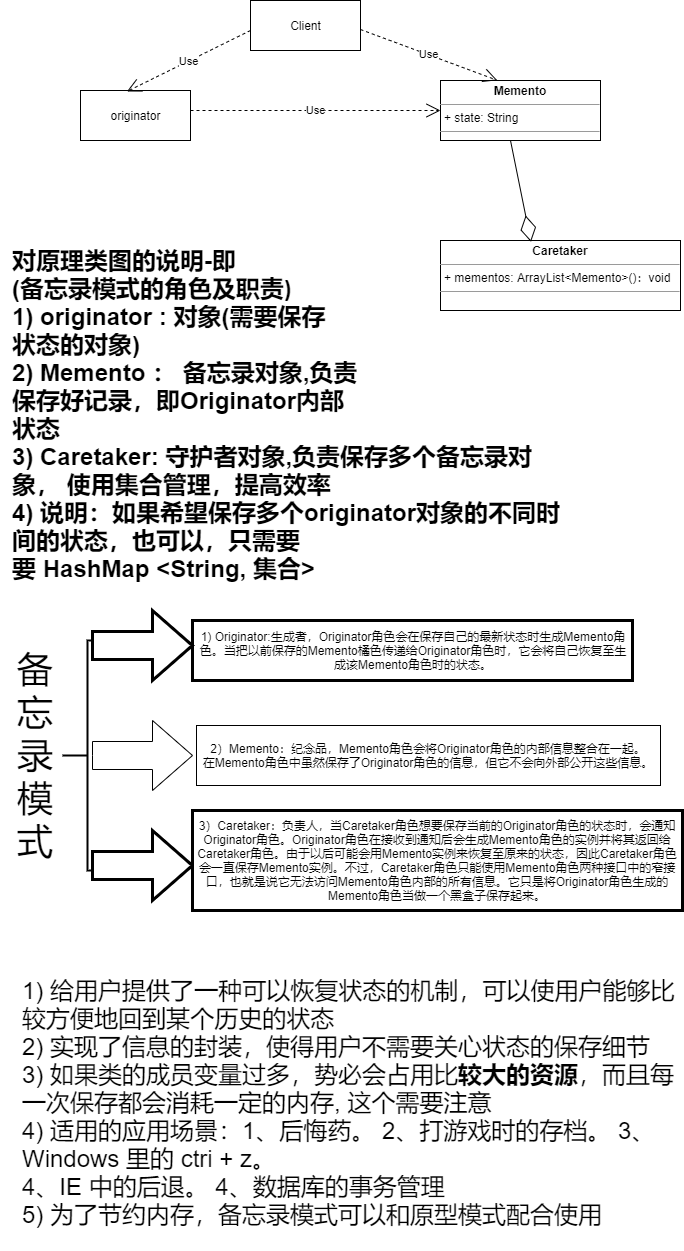

The diagram above was exported from draw.io. Its source (the exported page's mxGraphModel, read from the mxfile embedded in the PNG):
<mxGraphModel dx="1264" dy="632" grid="1" gridSize="10" guides="1" tooltips="1" connect="1" arrows="1" fold="1" page="1" pageScale="1" pageWidth="827" pageHeight="1169" math="0" shadow="0">
  <root>
    <mxCell id="0" />
    <mxCell id="1" parent="0" />
    <mxCell id="6KbLfVGh2ijqQMcQmLAU-2" value="Client" style="html=1;" vertex="1" parent="1">
      <mxGeometry x="290" y="50" width="110" height="50" as="geometry" />
    </mxCell>
    <mxCell id="6KbLfVGh2ijqQMcQmLAU-3" value="&lt;p style=&quot;margin: 0px ; margin-top: 4px ; text-align: center&quot;&gt;&lt;b&gt;Memento&lt;/b&gt;&lt;/p&gt;&lt;hr size=&quot;1&quot;&gt;&lt;p style=&quot;margin: 0px ; margin-left: 4px&quot;&gt;+ state: String&lt;/p&gt;&lt;hr size=&quot;1&quot;&gt;&lt;p style=&quot;margin: 0px ; margin-left: 4px&quot;&gt;&lt;br&gt;&lt;/p&gt;" style="verticalAlign=top;align=left;overflow=fill;fontSize=12;fontFamily=Helvetica;html=1;" vertex="1" parent="1">
      <mxGeometry x="480" y="130" width="160" height="60" as="geometry" />
    </mxCell>
    <mxCell id="6KbLfVGh2ijqQMcQmLAU-6" value="originator" style="html=1;" vertex="1" parent="1">
      <mxGeometry x="120" y="140" width="110" height="50" as="geometry" />
    </mxCell>
    <mxCell id="6KbLfVGh2ijqQMcQmLAU-7" value="&lt;p style=&quot;margin: 0px ; margin-top: 4px ; text-align: center&quot;&gt;&lt;b&gt;Caretaker&lt;/b&gt;&lt;/p&gt;&lt;hr size=&quot;1&quot;&gt;&lt;p style=&quot;margin: 0px ; margin-left: 4px&quot;&gt;+ mementos: ArrayList&amp;lt;Memento&amp;gt;()：void&lt;/p&gt;&lt;hr size=&quot;1&quot;&gt;&lt;p style=&quot;margin: 0px ; margin-left: 4px&quot;&gt;&lt;br&gt;&lt;/p&gt;" style="verticalAlign=top;align=left;overflow=fill;fontSize=12;fontFamily=Helvetica;html=1;" vertex="1" parent="1">
      <mxGeometry x="480" y="290" width="240" height="70" as="geometry" />
    </mxCell>
    <mxCell id="6KbLfVGh2ijqQMcQmLAU-8" value="Use" style="endArrow=open;endSize=12;dashed=1;html=1;rounded=0;entryX=0.422;entryY=0.02;entryDx=0;entryDy=0;entryPerimeter=0;" edge="1" parent="1" target="6KbLfVGh2ijqQMcQmLAU-6">
      <mxGeometry width="160" relative="1" as="geometry">
        <mxPoint x="290" y="80" as="sourcePoint" />
        <mxPoint x="450" y="80" as="targetPoint" />
      </mxGeometry>
    </mxCell>
    <mxCell id="6KbLfVGh2ijqQMcQmLAU-9" value="Use" style="endArrow=open;endSize=12;dashed=1;html=1;rounded=0;entryX=0.355;entryY=-0.003;entryDx=0;entryDy=0;entryPerimeter=0;" edge="1" parent="1" target="6KbLfVGh2ijqQMcQmLAU-3">
      <mxGeometry width="160" relative="1" as="geometry">
        <mxPoint x="400" y="79" as="sourcePoint" />
        <mxPoint x="276.4200000000001" y="140" as="targetPoint" />
      </mxGeometry>
    </mxCell>
    <mxCell id="6KbLfVGh2ijqQMcQmLAU-10" value="Use" style="endArrow=open;endSize=12;dashed=1;html=1;rounded=0;entryX=0;entryY=0.5;entryDx=0;entryDy=0;" edge="1" parent="1" target="6KbLfVGh2ijqQMcQmLAU-3">
      <mxGeometry width="160" relative="1" as="geometry">
        <mxPoint x="230" y="160" as="sourcePoint" />
        <mxPoint x="106.42000000000007" y="221" as="targetPoint" />
      </mxGeometry>
    </mxCell>
    <mxCell id="6KbLfVGh2ijqQMcQmLAU-11" value="" style="endArrow=diamondThin;endFill=0;endSize=24;html=1;rounded=0;entryX=0.377;entryY=0.02;entryDx=0;entryDy=0;entryPerimeter=0;" edge="1" parent="1" target="6KbLfVGh2ijqQMcQmLAU-7">
      <mxGeometry width="160" relative="1" as="geometry">
        <mxPoint x="550" y="190" as="sourcePoint" />
        <mxPoint x="710" y="190" as="targetPoint" />
      </mxGeometry>
    </mxCell>
    <mxCell id="6KbLfVGh2ijqQMcQmLAU-12" value="&lt;div&gt;&lt;span style=&quot;font-size: 18pt ; color: rgb(0 , 0 , 0) ; font-weight: bold&quot;&gt;对原理类图的说明-即 &lt;/span&gt;&lt;/div&gt;&lt;div&gt;&lt;span style=&quot;font-size: 18pt ; color: rgb(0 , 0 , 0) ; font-weight: bold&quot;&gt;(备忘录模式的角色及职责&lt;/span&gt;&lt;span style=&quot;font-size: 18pt ; font-family: &amp;#34;calibri&amp;#34; , &amp;#34;bold&amp;#34; ; color: rgb(0 , 0 , 0) ; font-weight: bold&quot;&gt;)&lt;br&gt;&lt;/span&gt;&lt;/div&gt;&lt;div&gt;&lt;span style=&quot;font-size: 18.02pt ; color: rgb(0 , 0 , 0) ; font-weight: bold&quot;&gt;1) originator : 对象(需要保存&lt;br&gt;&lt;/span&gt;&lt;/div&gt;&lt;div&gt;&lt;span style=&quot;font-size: 18pt ; color: rgb(0 , 0 , 0) ; font-weight: bold&quot;&gt;状态的对象)&lt;br&gt;&lt;/span&gt;&lt;/div&gt;&lt;div&gt;&lt;span style=&quot;font-size: 18pt ; color: rgb(0 , 0 , 0) ; font-weight: bold&quot;&gt;2) Memento ： 备忘录对象,负责&lt;br&gt;&lt;/span&gt;&lt;/div&gt;&lt;div&gt;&lt;span style=&quot;font-size: 18pt ; color: rgb(0 , 0 , 0) ; font-weight: bold&quot;&gt;保存好记录，即Originator内部&lt;br&gt;&lt;/span&gt;&lt;/div&gt;&lt;div&gt;&lt;span style=&quot;font-size: 18.02pt ; color: rgb(0 , 0 , 0) ; font-weight: bold&quot;&gt;状态&lt;br&gt;&lt;/span&gt;&lt;/div&gt;&lt;div&gt;&lt;span style=&quot;font-size: 18pt ; color: rgb(0 , 0 , 0) ; font-weight: bold&quot;&gt;3) Caretaker: 守护者对象,负责保存多个备忘录对象， 使用集合管理，提高效&lt;/span&gt;&lt;span style=&quot;font-size: 18pt ; font-weight: bold&quot;&gt;率&lt;/span&gt;&lt;/div&gt;&lt;div&gt;&lt;span style=&quot;font-size: 18pt ; color: rgb(0 , 0 , 0) ; font-weight: bold&quot;&gt;4) 说明：如果希望保存多个originator对象的不同时间的状态，也可以，只需要&lt;br&gt;&lt;/span&gt;&lt;/div&gt;&lt;div&gt;&lt;span style=&quot;font-size: 18.02pt ; color: rgb(0 , 0 , 0) ; font-weight: bold&quot;&gt;要 HashMap &amp;lt;String, 集合&amp;gt; &lt;/span&gt;&lt;/div&gt;" style="text;whiteSpace=wrap;html=1;" vertex="1" parent="1">
      <mxGeometry x="50" y="290" width="550" height="240" as="geometry" />
    </mxCell>
    <mxCell id="6KbLfVGh2ijqQMcQmLAU-13" value="" style="strokeWidth=2;html=1;shape=mxgraph.flowchart.annotation_2;align=left;labelPosition=right;pointerEvents=1;" vertex="1" parent="1">
      <mxGeometry x="102" y="690" width="50" height="230" as="geometry" />
    </mxCell>
    <mxCell id="6KbLfVGh2ijqQMcQmLAU-14" value="&lt;div style=&quot;text-align: center&quot;&gt;1) Originator:生成者，Originator角色会在保存自己的最新状态时生成Memento角色。当把以前保存的Memento橘色传递给Originator角色时，它会将自己恢复至生成该Memento角色时的状态。&lt;/div&gt;" style="rounded=0;whiteSpace=wrap;html=1;pointerEvents=1;strokeWidth=3;align=left;" vertex="1" parent="1">
      <mxGeometry x="232" y="670" width="440" height="60" as="geometry" />
    </mxCell>
    <mxCell id="6KbLfVGh2ijqQMcQmLAU-15" value="" style="html=1;shadow=0;dashed=0;align=center;verticalAlign=middle;shape=mxgraph.arrows2.arrow;dy=0.6;dx=40;notch=0;pointerEvents=1;strokeWidth=3;" vertex="1" parent="1">
      <mxGeometry x="132" y="880" width="100" height="70" as="geometry" />
    </mxCell>
    <mxCell id="6KbLfVGh2ijqQMcQmLAU-16" value="" style="html=1;shadow=0;dashed=0;align=center;verticalAlign=middle;shape=mxgraph.arrows2.arrow;dy=0.6;dx=40;notch=0;pointerEvents=1;strokeWidth=3;" vertex="1" parent="1">
      <mxGeometry x="132" y="660" width="100" height="70" as="geometry" />
    </mxCell>
    <mxCell id="6KbLfVGh2ijqQMcQmLAU-17" value="3）Caretaker：负责人，当Caretaker角色想要保存当前的Originator角色的状态时，会通知Originator角色。Originator角色在接收到通知后会生成Memento角色的实例并将其返回给Caretaker角色。由于以后可能会用Memento实例来恢复至原来的状态，因此Caretaker角色会一直保存Memento实例。不过，Caretaker角色只能使用Memento角色两种接口中的窄接口，也就是说它无法访问Memento角色内部的所有信息。它只是将Originator角色生成的Memento角色当做一个黑盒子保存起来。" style="whiteSpace=wrap;html=1;shadow=0;dashed=0;strokeWidth=3;" vertex="1" parent="1">
      <mxGeometry x="232" y="860" width="490" height="100" as="geometry" />
    </mxCell>
    <mxCell id="6KbLfVGh2ijqQMcQmLAU-18" value="" style="html=1;shadow=0;dashed=0;align=center;verticalAlign=middle;shape=mxgraph.arrows2.arrow;dy=0.6;dx=40;notch=0;" vertex="1" parent="1">
      <mxGeometry x="132" y="770" width="100" height="70" as="geometry" />
    </mxCell>
    <mxCell id="6KbLfVGh2ijqQMcQmLAU-19" value="2）Memento：纪念品，Memento角色会将Originator角色的内部信息整合在一起。&lt;br&gt;在Memento角色中虽然保存了Originator角色的信息，但它不会向外部公开这些信息。" style="whiteSpace=wrap;html=1;shadow=0;dashed=0;" vertex="1" parent="1">
      <mxGeometry x="236" y="775" width="464" height="60" as="geometry" />
    </mxCell>
    <mxCell id="6KbLfVGh2ijqQMcQmLAU-20" value="&lt;font style=&quot;font-size: 36px&quot;&gt;备忘录模式&lt;/font&gt;" style="text;html=1;strokeColor=none;fillColor=none;align=center;verticalAlign=middle;whiteSpace=wrap;rounded=0;pointerEvents=1;" vertex="1" parent="1">
      <mxGeometry x="40" y="790" width="70" height="30" as="geometry" />
    </mxCell>
    <mxCell id="6KbLfVGh2ijqQMcQmLAU-25" value="&lt;div&gt;&lt;span style=&quot;font-size: 18.02pt ; font-family: &amp;#34;arial&amp;#34; ; color: rgb(0 , 0 , 0)&quot;&gt;1) &lt;/span&gt;&lt;span style=&quot;font-size: 18.02pt ; color: rgb(0 , 0 , 0)&quot;&gt;给用户提供了一种可以恢复状态的机制，可以使用户能够比较方便地回到某个历史&lt;/span&gt;&lt;span style=&quot;font-size: 18pt&quot;&gt;的状态&lt;/span&gt;&lt;/div&gt;&lt;div&gt;&lt;span style=&quot;font-size: 18pt ; font-family: &amp;#34;arial&amp;#34; ; color: rgb(0 , 0 , 0)&quot;&gt;2) &lt;/span&gt;&lt;span style=&quot;font-size: 18pt ; color: rgb(0 , 0 , 0)&quot;&gt;实现了信息的封装，使得用户不需要关心状态的保存细节&lt;br&gt;&lt;/span&gt;&lt;/div&gt;&lt;div&gt;&lt;span style=&quot;font-size: 18pt ; font-family: &amp;#34;arial&amp;#34; ; color: rgb(0 , 0 , 0)&quot;&gt;3) &lt;/span&gt;&lt;span style=&quot;font-size: 18pt ; color: rgb(0 , 0 , 0)&quot;&gt;如果类的成员变量过多，势必会占用比&lt;/span&gt;&lt;span style=&quot;font-size: 18pt ; color: rgb(0 , 0 , 0) ; font-weight: bold&quot;&gt;较大的资源&lt;/span&gt;&lt;span style=&quot;font-size: 18pt ; color: rgb(0 , 0 , 0)&quot;&gt;，而且每一次保存都会消耗一定&lt;/span&gt;&lt;span style=&quot;font-size: 18.02pt&quot;&gt;的内存&lt;/span&gt;&lt;span style=&quot;font-size: 18.02pt ; font-family: &amp;#34;arial&amp;#34;&quot;&gt;, &lt;/span&gt;&lt;span style=&quot;font-size: 18.02pt&quot;&gt;这个需要注意&lt;/span&gt;&lt;/div&gt;&lt;div&gt;&lt;span style=&quot;font-size: 18pt ; font-family: &amp;#34;arial&amp;#34; ; color: rgb(0 , 0 , 0)&quot;&gt;4) &lt;/span&gt;&lt;span style=&quot;font-size: 18pt ; color: rgb(0 , 0 , 0)&quot;&gt;适用的应用场景：&lt;/span&gt;&lt;span style=&quot;font-size: 18pt ; font-family: &amp;#34;arial&amp;#34; ; color: rgb(0 , 0 , 0)&quot;&gt;1&lt;/span&gt;&lt;span style=&quot;font-size: 18pt ; color: rgb(0 , 0 , 0)&quot;&gt;、后悔药。 &lt;/span&gt;&lt;span style=&quot;font-size: 18pt ; font-family: &amp;#34;arial&amp;#34; ; color: rgb(0 , 0 , 0)&quot;&gt;2&lt;/span&gt;&lt;span style=&quot;font-size: 18pt ; color: rgb(0 , 0 , 0)&quot;&gt;、打游戏时的存档。 &lt;/span&gt;&lt;span style=&quot;font-size: 18pt ; font-family: &amp;#34;arial&amp;#34; ; color: rgb(0 , 0 , 0)&quot;&gt;3&lt;/span&gt;&lt;span style=&quot;font-size: 18pt ; color: rgb(0 , 0 , 0)&quot;&gt;、&lt;/span&gt;&lt;span style=&quot;font-size: 18pt ; font-family: &amp;#34;arial&amp;#34; ; color: rgb(0 , 0 , 0)&quot;&gt;Windows &lt;/span&gt;&lt;span style=&quot;font-size: 18pt ; color: rgb(0 , 0 , 0)&quot;&gt;里的 &lt;/span&gt;&lt;span style=&quot;font-size: 18pt ; font-family: &amp;#34;arial&amp;#34; ; color: rgb(0 , 0 , 0)&quot;&gt;ctri + z&lt;/span&gt;&lt;span style=&quot;font-size: 18pt ; color: rgb(0 , 0 , 0)&quot;&gt;。 &lt;/span&gt;&lt;/div&gt;&lt;div&gt;&lt;span style=&quot;font-size: 18pt ; font-family: &amp;#34;arial&amp;#34; ; color: rgb(0 , 0 , 0)&quot;&gt;4&lt;/span&gt;&lt;span style=&quot;font-size: 18pt ; color: rgb(0 , 0 , 0)&quot;&gt;、&lt;/span&gt;&lt;span style=&quot;font-size: 18pt ; font-family: &amp;#34;arial&amp;#34; ; color: rgb(0 , 0 , 0)&quot;&gt;IE &lt;/span&gt;&lt;span style=&quot;font-size: 18pt ; color: rgb(0 , 0 , 0)&quot;&gt;中的后退。 &lt;/span&gt;&lt;span style=&quot;font-size: 18pt ; font-family: &amp;#34;arial&amp;#34; ; color: rgb(0 , 0 , 0)&quot;&gt;4&lt;/span&gt;&lt;span style=&quot;font-size: 18pt ; color: rgb(0 , 0 , 0)&quot;&gt;、数据库的事务管理&lt;br&gt;&lt;/span&gt;&lt;/div&gt;&lt;div&gt;&lt;span style=&quot;font-size: 18pt ; font-family: &amp;#34;arial&amp;#34; ; color: rgb(0 , 0 , 0)&quot;&gt;5) &lt;/span&gt;&lt;span style=&quot;font-size: 18pt ; color: rgb(0 , 0 , 0)&quot;&gt;为了节约内存，备忘录模式可以和原型模式配合使用&lt;/span&gt;&lt;/div&gt;" style="text;whiteSpace=wrap;html=1;" vertex="1" parent="1">
      <mxGeometry x="60" y="1020" width="660" height="280" as="geometry" />
    </mxCell>
  </root>
</mxGraphModel>